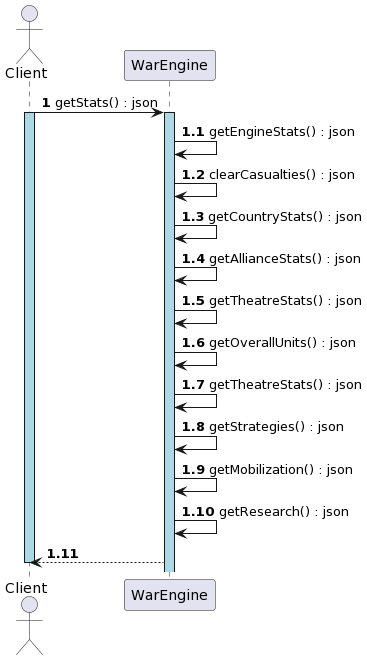

The diagram above was rendered by PlantUML. Its source (embedded in the PNG):
@startuml
skinparam ParticipantPadding 40

actor Client
participant WarEngine
autonumber 1
Client -> WarEngine : getStats() : json
activate Client #add8e6
activate WarEngine #add8e6

	autonumber 1.1
	WarEngine -> WarEngine : getEngineStats() : json
	WarEngine -> WarEngine : clearCasualties() : json
	WarEngine -> WarEngine : getCountryStats() : json
	WarEngine -> WarEngine : getAllianceStats() : json
	WarEngine -> WarEngine : getTheatreStats() : json
	WarEngine -> WarEngine : getOverallUnits() : json
	WarEngine -> WarEngine : getTheatreStats() : json
	WarEngine -> WarEngine : getStrategies() : json
	WarEngine -> WarEngine : getMobilization() : json
	WarEngine -> WarEngine : getResearch() : json
    WarEngine --> Client

deactivate Client
@enduml